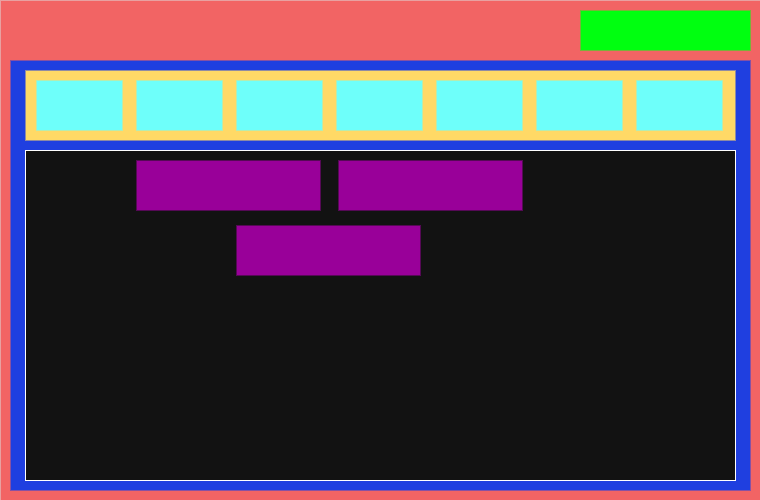

The diagram above was exported from draw.io. Its source (the exported page's mxGraphModel, read from the mxfile embedded in the PNG):
<mxGraphModel dx="1190" dy="761" grid="1" gridSize="10" guides="1" tooltips="1" connect="1" arrows="1" fold="1" page="1" pageScale="1" pageWidth="850" pageHeight="1100" math="0" shadow="0">
  <root>
    <mxCell id="0" />
    <mxCell id="1" parent="0" />
    <mxCell id="2" value="" style="rounded=0;whiteSpace=wrap;html=1;fillColor=#FF5A5A;gradientColor=none;strokeColor=none;strokeWidth=5;" vertex="1" parent="1">
      <mxGeometry x="40" y="80" width="760" height="500" as="geometry" />
    </mxCell>
    <mxCell id="3" value="" style="rounded=0;whiteSpace=wrap;html=1;fillColor=light-dark(#00FF10,#00FF10);strokeColor=none;strokeWidth=4;" vertex="1" parent="1">
      <mxGeometry x="620" y="90" width="170" height="40" as="geometry" />
    </mxCell>
    <mxCell id="4" value="" style="rounded=0;whiteSpace=wrap;html=1;strokeColor=none;strokeWidth=4;fillColor=light-dark(#1F3FE0,#1F3FE0);" vertex="1" parent="1">
      <mxGeometry x="50" y="140" width="740" height="430" as="geometry" />
    </mxCell>
    <mxCell id="5" value="" style="rounded=0;whiteSpace=wrap;html=1;strokeColor=none;strokeWidth=4;fillColor=light-dark(#FFD966,#FFD966);" vertex="1" parent="1">
      <mxGeometry x="65" y="150" width="710" height="70" as="geometry" />
    </mxCell>
    <mxCell id="6" value="" style="rounded=0;whiteSpace=wrap;html=1;" vertex="1" parent="1">
      <mxGeometry x="65" y="230" width="710" height="330" as="geometry" />
    </mxCell>
    <mxCell id="7" value="" style="rounded=0;whiteSpace=wrap;html=1;imageWidth=20;fillColor=light-dark(#FFFFFF,#6EFFFA);strokeColor=none;" vertex="1" parent="1">
      <mxGeometry x="76" y="160" width="86" height="50" as="geometry" />
    </mxCell>
    <mxCell id="8" value="" style="rounded=0;whiteSpace=wrap;html=1;imageWidth=20;fillColor=light-dark(#FFFFFF,#6EFFFA);strokeColor=none;" vertex="1" parent="1">
      <mxGeometry x="176" y="160" width="86" height="50" as="geometry" />
    </mxCell>
    <mxCell id="9" value="" style="rounded=0;whiteSpace=wrap;html=1;imageWidth=20;fillColor=light-dark(#FFFFFF,#6EFFFA);strokeColor=none;" vertex="1" parent="1">
      <mxGeometry x="276" y="160" width="86" height="50" as="geometry" />
    </mxCell>
    <mxCell id="10" value="" style="rounded=0;whiteSpace=wrap;html=1;imageWidth=20;fillColor=light-dark(#FFFFFF,#6EFFFA);strokeColor=none;" vertex="1" parent="1">
      <mxGeometry x="376" y="160" width="86" height="50" as="geometry" />
    </mxCell>
    <mxCell id="11" value="" style="rounded=0;whiteSpace=wrap;html=1;imageWidth=24;fillColor=light-dark(#FFFFFF,#6EFFFA);strokeColor=none;" vertex="1" parent="1">
      <mxGeometry x="476" y="160" width="86" height="50" as="geometry" />
    </mxCell>
    <mxCell id="12" value="" style="rounded=0;whiteSpace=wrap;html=1;imageWidth=24;fillColor=light-dark(#FFFFFF,#6EFFFA);strokeColor=none;" vertex="1" parent="1">
      <mxGeometry x="576" y="160" width="86" height="50" as="geometry" />
    </mxCell>
    <mxCell id="13" value="" style="rounded=0;whiteSpace=wrap;html=1;imageWidth=24;fillColor=light-dark(#6EFFFA,#6EFFFA);strokeWidth=0;strokeColor=none;" vertex="1" parent="1">
      <mxGeometry x="676" y="160" width="86" height="50" as="geometry" />
    </mxCell>
    <mxCell id="14" value="" style="rounded=0;whiteSpace=wrap;html=1;imageWidth=20;strokeColor=none;fillColor=light-dark(#FFFFFF,#990099);" vertex="1" parent="1">
      <mxGeometry x="176" y="240" width="184" height="50" as="geometry" />
    </mxCell>
    <mxCell id="15" value="" style="rounded=0;whiteSpace=wrap;html=1;imageWidth=20;strokeColor=none;fillColor=light-dark(#FFFFFF,#990099);" vertex="1" parent="1">
      <mxGeometry x="378" y="240" width="184" height="50" as="geometry" />
    </mxCell>
    <mxCell id="16" value="" style="rounded=0;whiteSpace=wrap;html=1;imageWidth=20;strokeColor=none;fillColor=light-dark(#FFFFFF,#990099);" vertex="1" parent="1">
      <mxGeometry x="276" y="305" width="184" height="50" as="geometry" />
    </mxCell>
  </root>
</mxGraphModel>